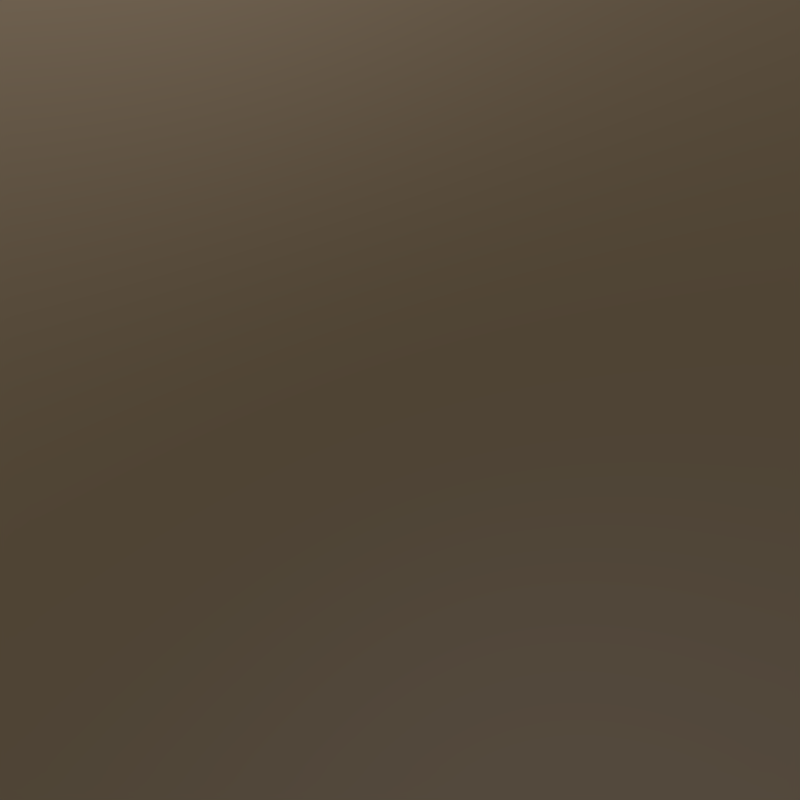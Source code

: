 # Source: cub_sky_01.blend  (saved by Blender 2.75.0; exported with 4.5.12 LTS)
import bpy
from mathutils import Matrix  # noqa: F401  (used for matrix-valued properties, if any)

bpy.ops.wm.read_factory_settings(use_empty=True)
scene = bpy.context.scene
scene.name = 'Scene'

# ---- collections
col_collection_1 = bpy.data.collections.new('Collection 1'); scene.collection.children.link(col_collection_1)

# ---- world
world_world = bpy.data.worlds.new('World'); scene.world = world_world
world_world.use_nodes = True; world_world.node_tree.nodes.clear()
_N = world_world.node_tree.nodes; _L = world_world.node_tree.links
n0 = _N.new('ShaderNodeOutputWorld'); n0.name = 'World Output'; n0.location = (300, 300)
n1 = _N.new('ShaderNodeBackground'); n1.name = 'Background'; n1.location = (10, 300)
n2 = _N.new('ShaderNodeTexSky'); n2.name = 'Sky Texture'; n2.location = (-180, 300)
n2.sky_type = 'HOSEK_WILKIE'
n2.sun_direction = (-0.2891, 0.8906, 0.351)
n2.turbidity = 9.7
n2.ground_albedo = 0.6136
n2.sun_elevation = 1.571
_L.new(n1.outputs[0], n0.inputs[0])
_L.new(n2.outputs[0], n1.inputs[0])
n0.is_active_output = True
world_world.color = (0.05088, 0.05088, 0.05088)
world_world.use_sun_shadow = False
world_world.sun_shadow_jitter_overblur = 0.0
world_world.cycles.sampling_method = 'MANUAL'
world_world.cycles.sample_map_resolution = 256

# ---- cameras
cam_camera = bpy.data.cameras.new('Camera')
cam_camera.clip_end = 100.0
cam_camera.lens = 16.0
cam_camera.sensor_width = 32.0
cam_camera.sensor_height = 18.0
cam_camera.ortho_scale = 7.314
cam_camera.lens_unit = 'FOV'
cam_camera.dof.focus_distance = 0.0

# ---- lights
light_lamp = bpy.data.lights.new('Lamp', 'POINT')
light_lamp.transmission_factor = 0.0
light_lamp.cutoff_distance = 30.0
light_lamp.energy = 100.0
light_lamp.shadow_buffer_clip_start = 1.001
light_lamp.shadow_soft_size = 0.1
light_lamp.shadow_maximum_resolution = 0.006
light_lamp.use_absolute_resolution = True
light_lamp.cycles.use_multiple_importance_sampling = False

# ---- objects
ob_lamp = bpy.data.objects.new('Lamp', light_lamp)
ob_camera = bpy.data.objects.new('Camera', cam_camera)

# ---- transforms, parenting, visibility, modifiers, constraints
ob_lamp.location = (4.076, 1.005, 5.904)
ob_lamp.rotation_euler = (0.6503, 0.05522, 1.866)
ob_lamp.lock_rotations_4d = False
ob_lamp.empty_display_type = 'ARROWS'
ob_lamp.color = (0.0, 0.0, 0.0, 0.0)
ob_lamp.lineart.crease_threshold = 0.0
ob_camera.location = (0.0, 0.0, 0.0)
ob_camera.lock_rotations_4d = False
ob_camera.empty_display_type = 'ARROWS'
ob_camera.color = (0.0, 0.0, 0.0, 0.0)
ob_camera.display_type = 'WIRE'
ob_camera.lineart.crease_threshold = 0.0

# ---- collection membership
col_collection_1.objects.link(ob_lamp)
col_collection_1.objects.link(ob_camera)

# ---- scene / render settings (as saved in the file)
scene.camera = ob_camera
scene.frame_start = 1; scene.frame_end = 6; scene.frame_set(6)
scene.render.engine = 'CYCLES'
scene.render.resolution_x = 1024
scene.render.resolution_y = 1024
scene.render.resolution_percentage = 50
scene.render.dither_intensity = 0.0
scene.cycles.use_denoising = False
scene.cycles.samples = 10
scene.cycles.sampling_pattern = 'TABULATED_SOBOL'
scene.cycles.light_sampling_threshold = 0.0
scene.cycles.use_adaptive_sampling = False
scene.cycles.use_light_tree = False
scene.cycles.blur_glossy = 0.0
scene.cycles.pixel_filter_type = 'GAUSSIAN'
scene.cycles.sample_clamp_indirect = 0.0
scene.view_settings.view_transform = 'Standard'
bpy.context.view_layer.update()
